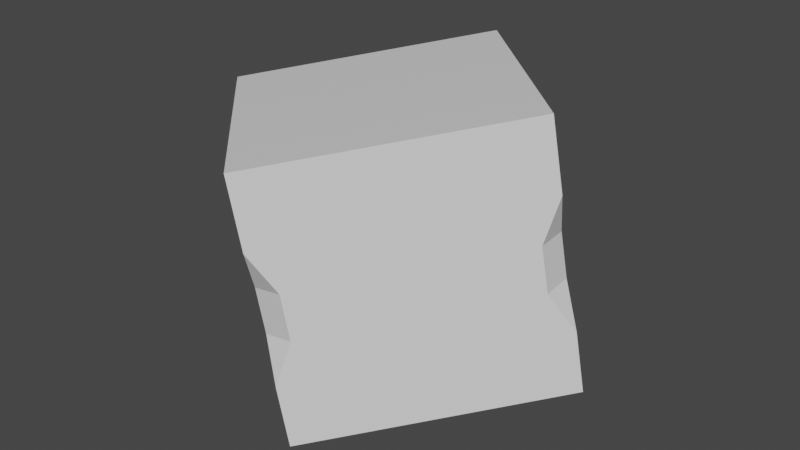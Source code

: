 # Source: Rect.blend  (saved by Blender 2.83.19; exported with 4.5.12 LTS)
import bpy
from mathutils import Matrix  # noqa: F401  (used for matrix-valued properties, if any)

bpy.ops.wm.read_factory_settings(use_empty=True)
scene = bpy.context.scene
scene.name = 'Scene'

# ---- collections
col_collection = bpy.data.collections.new('Collection'); scene.collection.children.link(col_collection)

# ---- materials (node trees are filled in below, after node groups)
mat_material = bpy.data.materials.new('Material')
mat_material.alpha_threshold = 0.0
mat_material.use_transparent_shadow = False
mat_material.line_color = (0.0, 0.0, 0.0, 1.0)

# ---- material node trees
mat_material.use_nodes = True; mat_material.node_tree.nodes.clear()
_N = mat_material.node_tree.nodes; _L = mat_material.node_tree.links
n0 = _N.new('ShaderNodeOutputMaterial'); n0.name = 'Material Output'; n0.location = (300, 300)
n1 = _N.new('ShaderNodeBsdfPrincipled'); n1.name = 'Principled BSDF'; n1.location = (10, 300)
n1.distribution = 'GGX'
n1.subsurface_method = 'BURLEY'
n1.inputs[2].default_value = 0.4
n1.inputs[3].default_value = 1.45
n1.inputs[27].default_value = (0.0, 0.0, 0.0, 1.0)
n1.inputs[28].default_value = 1.0
_L.new(n1.outputs[0], n0.inputs[0])
n0.is_active_output = True

# ---- world
world_world = bpy.data.worlds.new('World'); scene.world = world_world
world_world.use_nodes = True; world_world.node_tree.nodes.clear()
_N = world_world.node_tree.nodes; _L = world_world.node_tree.links
n0 = _N.new('ShaderNodeOutputWorld'); n0.name = 'World Output'; n0.location = (300, 300)
n1 = _N.new('ShaderNodeBackground'); n1.name = 'Background'; n1.location = (10, 300)
n1.inputs[0].default_value = (0.05088, 0.05088, 0.05088, 1.0)
_L.new(n1.outputs[0], n0.inputs[0])
n0.is_active_output = True
world_world.color = (0.05088, 0.05088, 0.05088)
world_world.use_sun_shadow = False
world_world.sun_shadow_jitter_overblur = 0.0

# ---- meshes
me_cube = bpy.data.meshes.new('Cube')
me_cube.from_pydata([(1.0, 1.0, 1.0), (1.0, 1.0, -1.0), (1.0, -1.0, 1.0), (1.0, -1.0, -1.0), (-1.0, 1.0, 1.0), (-1.0, 1.0, -1.0), (-1.0, -1.0, 1.0), (-1.0, -1.0, -1.0), (0.2091, 0.8395, -1.0), (0.2091, 1.0, -0.8395), (0.5302, 1.0, -1.0), (-0.1365, 0.8395, -1.0), (-0.4576, 1.0, -1.0), (-0.1365, 1.0, -0.8395), (0.2091, -0.8395, 1.0), (0.2091, -1.0, 0.8395), (0.5302, -1.0, 1.0), (-0.1365, -0.8395, 1.0), (-0.4576, -1.0, 1.0), (-0.1365, -1.0, 0.8395), (-0.1365, -1.0, -0.8395), (-0.4576, -1.0, -1.0), (-0.1365, -0.8395, -1.0), (0.2091, -1.0, -0.8395), (0.2091, -0.8395, -1.0), (0.5302, -1.0, -1.0), (-0.1365, 0.8395, 1.0), (-0.1365, 1.0, 0.8395), (-0.4576, 1.0, 1.0), (0.2091, 0.8395, 1.0), (0.5302, 1.0, 1.0), (0.2091, 1.0, 0.8395)], [], [(28, 4, 6, 18), (7, 6, 4, 5), (13, 27, 31, 9), (1, 0, 2, 3), (11, 8, 24, 22), (0, 30, 16, 2), (5, 12, 21, 7), (5, 4, 28, 12), (10, 1, 3, 25), (29, 26, 17, 14), (3, 2, 16, 25), (23, 15, 19, 20), (21, 18, 6, 7), (8, 9, 10), (11, 12, 13), (14, 15, 16), (17, 18, 19), (20, 21, 22), (23, 24, 25), (26, 27, 28), (29, 30, 31), (8, 11, 13, 9), (14, 17, 19, 15), (22, 24, 23, 20), (26, 29, 31, 27), (27, 13, 12, 28), (30, 10, 9, 31), (11, 22, 21, 12), (10, 25, 24, 8), (15, 23, 25, 16), (18, 21, 20, 19), (29, 14, 16, 30), (28, 18, 17, 26), (10, 30, 0, 1)])
_uv = me_cube.uv_layers.new(name='UVMap')
_uv.uv.foreach_set('vector', [0.8072, 0.5, 0.875, 0.5, 0.875, 0.75, 0.8072, 0.75, 0.375, 0.0, 0.625, 0.0, 0.625, 0.25, 0.375, 0.25, 0.3951, 0.3579, 0.6049, 0.3579, 0.6049, 0.4011, 0.3951, 0.4011, 0.375, 0.5, 0.625, 0.5, 0.625, 0.75, 0.375, 0.75, 0.2329, 0.5201, 0.2761, 0.5201, 0.2761, 0.7299, 0.2329, 0.7299, 0.625, 0.5, 0.6837, 0.5, 0.6837, 0.75, 0.625, 0.75, 0.125, 0.5, 0.1928, 0.5, 0.1928, 0.75, 0.125, 0.75, 0.375, 0.25, 0.625, 0.25, 0.625, 0.3178, 0.375, 0.3178, 0.3163, 0.5, 0.375, 0.5, 0.375, 0.75, 0.3163, 0.75, 0.7239, 0.5201, 0.7671, 0.5201, 0.7671, 0.7299, 0.7239, 0.7299, 0.375, 0.75, 0.625, 0.75, 0.625, 0.8087, 0.375, 0.8087, 0.3951, 0.8489, 0.6049, 0.8489, 0.6049, 0.8921, 0.3951, 0.8921, 0.375, 0.9322, 0.625, 0.9322, 0.625, 1.0, 0.375, 1.0, 0.2761, 0.5201, 0.2761, 0.5, 0.2962, 0.5, 0.2329, 0.5201, 0.2129, 0.5, 0.2329, 0.5, 0.7239, 0.7299, 0.7239, 0.75, 0.7038, 0.75, 0.7671, 0.7299, 0.7871, 0.75, 0.7671, 0.75, 0.3951, 0.8921, 0.375, 0.9121, 0.375, 0.8921, 0.3951, 0.8489, 0.375, 0.8489, 0.375, 0.8288, 0.7671, 0.5201, 0.7671, 0.5, 0.7871, 0.5, 0.7239, 0.5201, 0.7038, 0.5, 0.7239, 0.5, 0.2761, 0.5201, 0.2329, 0.5201, 0.2329, 0.5, 0.2761, 0.5, 0.7239, 0.7299, 0.7671, 0.7299, 0.7671, 0.75, 0.7239, 0.75, 0.2329, 0.7299, 0.2761, 0.7299, 0.2761, 0.75, 0.2329, 0.75, 0.7671, 0.5201, 0.7239, 0.5201, 0.7239, 0.5, 0.7671, 0.5, 0.6049, 0.3579, 0.3951, 0.3579, 0.375, 0.3178, 0.625, 0.3178, 0.625, 0.4413, 0.375, 0.4413, 0.3951, 0.4011, 0.6049, 0.4011, 0.2329, 0.5201, 0.2329, 0.7299, 0.1928, 0.75, 0.1928, 0.5, 0.3163, 0.5, 0.3163, 0.75, 0.2761, 0.7299, 0.2761, 0.5201, 0.6049, 0.8489, 0.3951, 0.8489, 0.375, 0.8087, 0.625, 0.8087, 0.625, 0.9322, 0.375, 0.9322, 0.3951, 0.8921, 0.6049, 0.8921, 0.7239, 0.5201, 0.7239, 0.7299, 0.6837, 0.75, 0.6837, 0.5, 0.8072, 0.5, 0.8072, 0.75, 0.7671, 0.7299, 0.7671, 0.5201, 0.375, 0.4413, 0.625, 0.4413, 0.625, 0.5, 0.375, 0.5])
me_cube.materials.append(mat_material)
me_cube.use_remesh_preserve_volume = False
me_cube.use_remesh_preserve_attributes = False
me_cube.use_mirror_vertex_groups = False
me_cube.update()

# ---- objects
ob_cube = bpy.data.objects.new('Cube', me_cube)
ob_rect = bpy.data.objects.new('Rect', None)

# ---- transforms, parenting, visibility, modifiers, constraints
ob_cube.parent = ob_rect
ob_cube.location = (0.0, 0.0, 0.15)
ob_cube.rotation_euler = (2.821, 1.41, 0.4701)
ob_cube.scale = (0.05, 0.05, 0.05)
ob_cube.lock_rotations_4d = False
ob_cube.empty_display_type = 'ARROWS'
ob_cube.lineart.crease_threshold = 0.0
ob_rect.location = (0.0, 0.0, 0.0)
ob_rect.lineart.crease_threshold = 0.0

# ---- collection membership
col_collection.objects.link(ob_cube)
col_collection.objects.link(ob_rect)

# ---- scene / render settings (as saved in the file)
scene.frame_start = 1; scene.frame_end = 150; scene.frame_set(127)
scene.render.engine = 'BLENDER_EEVEE_NEXT'
scene.cycles.use_denoising = False
scene.cycles.samples = 128
scene.cycles.sampling_pattern = 'TABULATED_SOBOL'
scene.cycles.use_adaptive_sampling = False
scene.cycles.use_light_tree = False
scene.view_settings.view_transform = 'Filmic'
bpy.context.view_layer.update()

# ---- added for rendering (the .blend has no active camera and no usable light): camera, sun
cam_auto = bpy.data.cameras.new('AutoCamera')
cam_auto.lens = 50.0
cam_auto.sensor_width = 36.0
cam_auto.clip_end = 1000.0
ob_auto_camera = bpy.data.objects.new('AutoCamera', cam_auto)
scene.collection.objects.link(ob_auto_camera)
ob_auto_camera.location = (0.226475, -0.27177, 0.33118)
ob_auto_camera.rotation_euler = (1.09748, -7.21219e-08, 0.694738)
scene.camera = ob_auto_camera
light_auto_sun = bpy.data.lights.new('AutoSun', 'SUN')
light_auto_sun.energy = 3.0
light_auto_sun.angle = 0.0523599
ob_auto_sun = bpy.data.objects.new('AutoSun', light_auto_sun)
scene.collection.objects.link(ob_auto_sun)
ob_auto_sun.rotation_euler = (0.872665, 0.174533, 0.523599)
bpy.context.view_layer.update()
